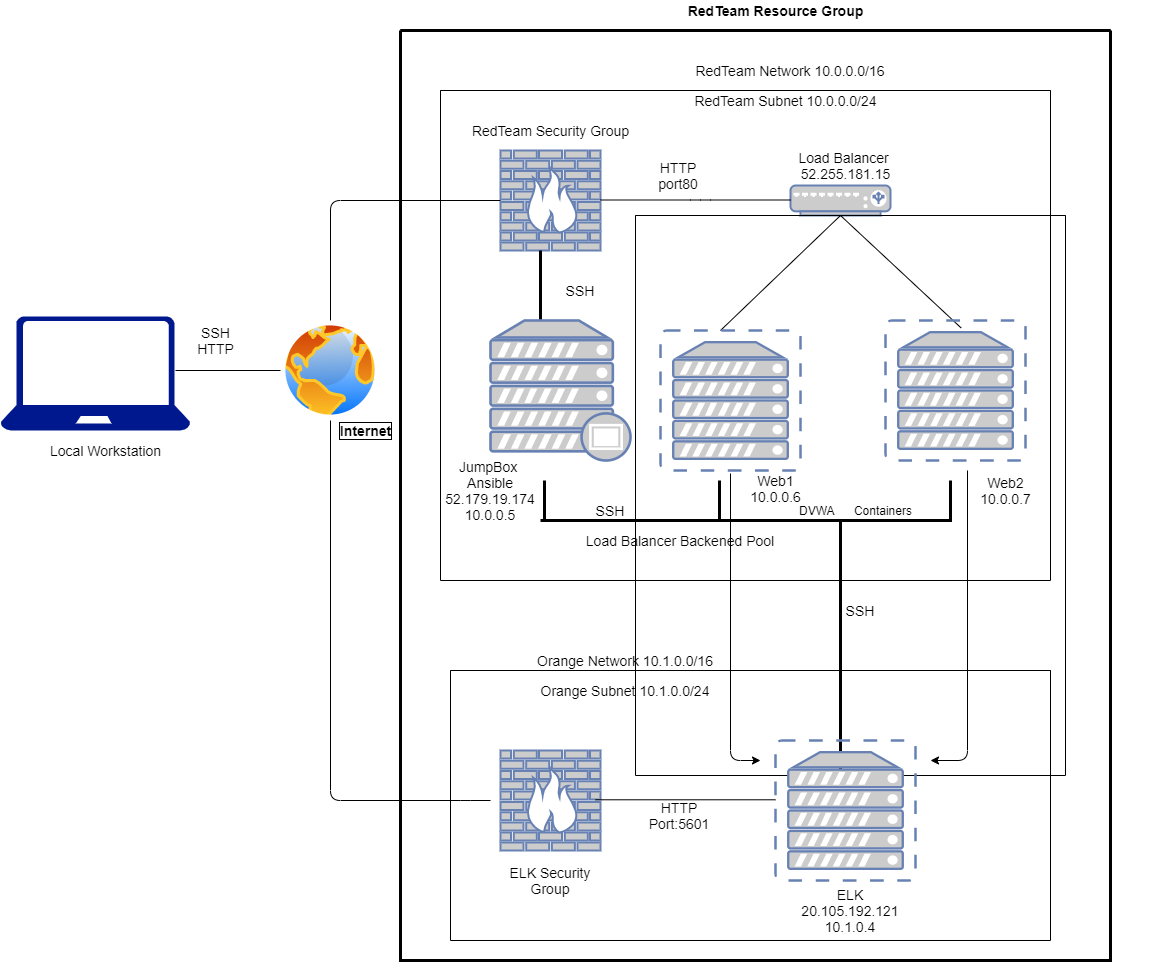

The diagram above was exported from draw.io. Its source (the exported page's mxGraphModel, read from the mxfile embedded in the PNG):
<mxGraphModel dx="2746" dy="969" grid="1" gridSize="10" guides="1" tooltips="1" connect="1" arrows="1" fold="1" page="1" pageScale="1" pageWidth="850" pageHeight="1100" math="0" shadow="0">
  <root>
    <mxCell id="0" />
    <mxCell id="1" parent="0" />
    <mxCell id="zZlpkulvHfhDvZLpDG2K-2" value="" style="aspect=fixed;pointerEvents=1;shadow=0;dashed=0;html=1;strokeColor=none;labelPosition=center;verticalLabelPosition=bottom;verticalAlign=top;align=center;fillColor=#00188D;shape=mxgraph.azure.laptop" parent="1" vertex="1">
      <mxGeometry x="-800" y="356" width="190" height="114" as="geometry" />
    </mxCell>
    <mxCell id="zZlpkulvHfhDvZLpDG2K-3" value="Local Workstation" style="text;html=1;resizable=0;autosize=1;align=center;verticalAlign=middle;points=[];fillColor=none;strokeColor=none;rounded=0;fontSize=14;" parent="1" vertex="1">
      <mxGeometry x="-760" y="480" width="130" height="20" as="geometry" />
    </mxCell>
    <mxCell id="zZlpkulvHfhDvZLpDG2K-4" value="" style="aspect=fixed;perimeter=ellipsePerimeter;html=1;align=center;shadow=0;dashed=0;spacingTop=3;image;image=img/lib/active_directory/internet_globe.svg;horizontal=0;" parent="1" vertex="1">
      <mxGeometry x="-520" y="360" width="100" height="100" as="geometry" />
    </mxCell>
    <mxCell id="zZlpkulvHfhDvZLpDG2K-5" value="Internet" style="text;html=1;resizable=0;autosize=1;align=center;verticalAlign=middle;points=[];fillColor=none;strokeColor=none;rounded=0;labelBorderColor=#000000;fontSize=14;fontStyle=1" parent="1" vertex="1">
      <mxGeometry x="-470" y="460" width="70" height="20" as="geometry" />
    </mxCell>
    <mxCell id="zZlpkulvHfhDvZLpDG2K-11" value="SSH&lt;br&gt;HTTP" style="text;html=1;resizable=0;autosize=1;align=center;verticalAlign=middle;points=[];fillColor=none;strokeColor=none;rounded=0;fontSize=14;" parent="1" vertex="1">
      <mxGeometry x="-610" y="360" width="50" height="40" as="geometry" />
    </mxCell>
    <mxCell id="zZlpkulvHfhDvZLpDG2K-13" value="" style="fontColor=#0066CC;verticalAlign=top;verticalLabelPosition=bottom;labelPosition=center;align=center;html=1;outlineConnect=0;fillColor=#CCCCCC;strokeColor=#6881B3;gradientColor=none;gradientDirection=north;strokeWidth=2;shape=mxgraph.networks.firewall;fontSize=14;" parent="1" vertex="1">
      <mxGeometry x="-300" y="190" width="100" height="100" as="geometry" />
    </mxCell>
    <mxCell id="zZlpkulvHfhDvZLpDG2K-14" value="RedTeam Security Group" style="text;html=1;resizable=0;autosize=1;align=center;verticalAlign=middle;points=[];fillColor=none;strokeColor=none;rounded=0;fontSize=14;" parent="1" vertex="1">
      <mxGeometry x="-335" y="160" width="170" height="20" as="geometry" />
    </mxCell>
    <mxCell id="zZlpkulvHfhDvZLpDG2K-15" value="" style="endArrow=none;html=1;fontSize=14;entryX=0;entryY=0.5;entryDx=0;entryDy=0;entryPerimeter=0;exitX=0.5;exitY=0;exitDx=0;exitDy=0;" parent="1" source="zZlpkulvHfhDvZLpDG2K-4" target="zZlpkulvHfhDvZLpDG2K-13" edge="1">
      <mxGeometry width="50" height="50" relative="1" as="geometry">
        <mxPoint x="-655" y="229.5" as="sourcePoint" />
        <mxPoint x="-545" y="229.5" as="targetPoint" />
        <Array as="points">
          <mxPoint x="-470" y="240" />
        </Array>
      </mxGeometry>
    </mxCell>
    <mxCell id="zZlpkulvHfhDvZLpDG2K-17" value="" style="fontColor=#0066CC;verticalAlign=top;verticalLabelPosition=bottom;labelPosition=center;align=center;html=1;outlineConnect=0;fillColor=#CCCCCC;strokeColor=#6881B3;gradientColor=none;gradientDirection=north;strokeWidth=2;shape=mxgraph.networks.load_balancer;fontSize=14;" parent="1" vertex="1">
      <mxGeometry x="-10" y="225" width="100" height="30" as="geometry" />
    </mxCell>
    <mxCell id="zZlpkulvHfhDvZLpDG2K-18" value="Load Balancer&amp;nbsp;&lt;br&gt;52.255.181.15" style="text;html=1;resizable=0;autosize=1;align=center;verticalAlign=middle;points=[];fillColor=none;strokeColor=none;rounded=0;fontSize=14;" parent="1" vertex="1">
      <mxGeometry x="-10" y="185" width="110" height="40" as="geometry" />
    </mxCell>
    <mxCell id="zZlpkulvHfhDvZLpDG2K-19" value="" style="endArrow=none;html=1;fontSize=14;" parent="1" edge="1">
      <mxGeometry width="50" height="50" relative="1" as="geometry">
        <mxPoint x="-200" y="239.5" as="sourcePoint" />
        <mxPoint x="-10" y="239.5" as="targetPoint" />
        <Array as="points">
          <mxPoint x="-100" y="239.5" />
        </Array>
      </mxGeometry>
    </mxCell>
    <mxCell id="zZlpkulvHfhDvZLpDG2K-25" value="" style="endArrow=none;html=1;fontSize=14;" parent="1" edge="1">
      <mxGeometry width="50" height="50" relative="1" as="geometry">
        <mxPoint x="-80" y="370" as="sourcePoint" />
        <mxPoint x="40" y="255" as="targetPoint" />
      </mxGeometry>
    </mxCell>
    <mxCell id="zZlpkulvHfhDvZLpDG2K-26" value="" style="endArrow=none;html=1;fontSize=14;entryX=0.5;entryY=1;entryDx=0;entryDy=0;entryPerimeter=0;exitX=0.54;exitY=0.053;exitDx=0;exitDy=0;exitPerimeter=0;" parent="1" source="zZlpkulvHfhDvZLpDG2K-21" target="zZlpkulvHfhDvZLpDG2K-17" edge="1">
      <mxGeometry width="50" height="50" relative="1" as="geometry">
        <mxPoint x="160" y="350" as="sourcePoint" />
        <mxPoint x="90" y="270" as="targetPoint" />
      </mxGeometry>
    </mxCell>
    <mxCell id="zZlpkulvHfhDvZLpDG2K-36" value="" style="endArrow=none;html=1;fontSize=14;strokeWidth=3;" parent="1" edge="1">
      <mxGeometry width="50" height="50" relative="1" as="geometry">
        <mxPoint x="-260" y="360" as="sourcePoint" />
        <mxPoint x="-260" y="290" as="targetPoint" />
        <Array as="points">
          <mxPoint x="-260" y="380" />
        </Array>
      </mxGeometry>
    </mxCell>
    <mxCell id="zZlpkulvHfhDvZLpDG2K-40" value="HTTP port80" style="text;html=1;strokeColor=none;fillColor=none;align=center;verticalAlign=middle;whiteSpace=wrap;rounded=0;fontSize=14;" parent="1" vertex="1">
      <mxGeometry x="-142" y="205" width="40" height="20" as="geometry" />
    </mxCell>
    <mxCell id="zZlpkulvHfhDvZLpDG2K-43" value="SSH" style="text;html=1;strokeColor=none;fillColor=none;align=center;verticalAlign=middle;whiteSpace=wrap;rounded=0;fontSize=14;" parent="1" vertex="1">
      <mxGeometry x="-210" y="540" width="40" height="20" as="geometry" />
    </mxCell>
    <mxCell id="zZlpkulvHfhDvZLpDG2K-44" value="JumpBox&amp;nbsp;&lt;br&gt;Ansible&lt;br&gt;52.179.19.174&lt;br&gt;10.0.0.5" style="text;html=1;strokeColor=none;fillColor=none;align=center;verticalAlign=middle;whiteSpace=wrap;rounded=0;fontSize=14;" parent="1" vertex="1">
      <mxGeometry x="-330" y="520" width="40" height="20" as="geometry" />
    </mxCell>
    <mxCell id="zZlpkulvHfhDvZLpDG2K-46" value="" style="swimlane;startSize=0;fontSize=14;" parent="1" vertex="1">
      <mxGeometry x="-165" y="255" width="430" height="560" as="geometry" />
    </mxCell>
    <mxCell id="zZlpkulvHfhDvZLpDG2K-21" value="" style="fontColor=#0066CC;verticalAlign=top;verticalLabelPosition=bottom;labelPosition=center;align=center;html=1;outlineConnect=0;fillColor=#CCCCCC;strokeColor=#6881B3;gradientColor=none;gradientDirection=north;strokeWidth=2;shape=mxgraph.networks.virtual_server;fontSize=14;" parent="zZlpkulvHfhDvZLpDG2K-46" vertex="1">
      <mxGeometry x="250" y="105" width="140" height="140" as="geometry" />
    </mxCell>
    <mxCell id="zZlpkulvHfhDvZLpDG2K-54" value="DVWA&amp;nbsp; &amp;nbsp; &amp;nbsp; Containers" style="text;html=1;resizable=0;autosize=1;align=center;verticalAlign=middle;points=[];fillColor=none;strokeColor=none;rounded=0;fontSize=12;" parent="zZlpkulvHfhDvZLpDG2K-46" vertex="1">
      <mxGeometry x="155" y="285" width="130" height="20" as="geometry" />
    </mxCell>
    <mxCell id="zZlpkulvHfhDvZLpDG2K-22" value="" style="fontColor=#0066CC;verticalAlign=top;verticalLabelPosition=bottom;labelPosition=center;align=center;html=1;outlineConnect=0;fillColor=#CCCCCC;strokeColor=#6881B3;gradientColor=none;gradientDirection=north;strokeWidth=2;shape=mxgraph.networks.virtual_server;fontSize=14;" parent="zZlpkulvHfhDvZLpDG2K-46" vertex="1">
      <mxGeometry x="25" y="115" width="140" height="140" as="geometry" />
    </mxCell>
    <mxCell id="zZlpkulvHfhDvZLpDG2K-31" value="&lt;br&gt;Web1&lt;br&gt;10.0.0.6" style="text;html=1;resizable=0;autosize=1;align=center;verticalAlign=middle;points=[];fillColor=none;strokeColor=none;rounded=0;fontSize=14;" parent="zZlpkulvHfhDvZLpDG2K-46" vertex="1">
      <mxGeometry x="105" y="235" width="70" height="60" as="geometry" />
    </mxCell>
    <mxCell id="zZlpkulvHfhDvZLpDG2K-32" value="Web2&lt;br&gt;10.0.0.7" style="text;html=1;resizable=0;autosize=1;align=center;verticalAlign=middle;points=[];fillColor=none;strokeColor=none;rounded=0;fontSize=14;" parent="zZlpkulvHfhDvZLpDG2K-46" vertex="1">
      <mxGeometry x="335" y="255" width="70" height="40" as="geometry" />
    </mxCell>
    <mxCell id="JjB_Yo1MP402zjku7vU--45" value="" style="shape=partialRectangle;whiteSpace=wrap;html=1;right=0;top=0;bottom=0;fillColor=none;routingCenterX=-0.5;fontSize=14;strokeColor=#000000;strokeWidth=3;" vertex="1" parent="zZlpkulvHfhDvZLpDG2K-46">
      <mxGeometry x="205" y="305" width="320" height="255" as="geometry" />
    </mxCell>
    <mxCell id="JjB_Yo1MP402zjku7vU--46" value="SSH" style="text;html=1;strokeColor=none;fillColor=none;align=center;verticalAlign=middle;whiteSpace=wrap;rounded=0;fontSize=14;" vertex="1" parent="zZlpkulvHfhDvZLpDG2K-46">
      <mxGeometry x="205" y="385" width="40" height="20" as="geometry" />
    </mxCell>
    <mxCell id="zZlpkulvHfhDvZLpDG2K-47" value="Load Balancer Backened Pool&lt;br&gt;" style="text;html=1;strokeColor=none;fillColor=none;align=center;verticalAlign=middle;whiteSpace=wrap;rounded=0;fontSize=14;" parent="1" vertex="1">
      <mxGeometry x="-230" y="570" width="220" height="20" as="geometry" />
    </mxCell>
    <mxCell id="zZlpkulvHfhDvZLpDG2K-48" value="" style="swimlane;startSize=0;fontSize=14;" parent="1" vertex="1">
      <mxGeometry x="-360" y="130" width="610" height="490" as="geometry" />
    </mxCell>
    <mxCell id="zZlpkulvHfhDvZLpDG2K-52" value="RedTeam Subnet 10.0.0.0/24" style="text;html=1;resizable=0;autosize=1;align=center;verticalAlign=middle;points=[];fillColor=none;strokeColor=none;rounded=0;fontSize=14;" parent="zZlpkulvHfhDvZLpDG2K-48" vertex="1">
      <mxGeometry x="245" width="200" height="20" as="geometry" />
    </mxCell>
    <mxCell id="zZlpkulvHfhDvZLpDG2K-41" value="SSH" style="text;html=1;strokeColor=none;fillColor=none;align=center;verticalAlign=middle;whiteSpace=wrap;rounded=0;fontSize=14;" parent="zZlpkulvHfhDvZLpDG2K-48" vertex="1">
      <mxGeometry x="120" y="190" width="40" height="20" as="geometry" />
    </mxCell>
    <mxCell id="zZlpkulvHfhDvZLpDG2K-35" value="" style="fontColor=#0066CC;verticalAlign=top;verticalLabelPosition=bottom;labelPosition=center;align=center;html=1;outlineConnect=0;fillColor=#CCCCCC;strokeColor=#6881B3;gradientColor=none;gradientDirection=north;strokeWidth=2;shape=mxgraph.networks.proxy_server;fontSize=14;" parent="zZlpkulvHfhDvZLpDG2K-48" vertex="1">
      <mxGeometry x="50" y="230" width="140" height="140" as="geometry" />
    </mxCell>
    <mxCell id="zZlpkulvHfhDvZLpDG2K-51" value="RedTeam Resource Group" style="text;html=1;resizable=0;autosize=1;align=center;verticalAlign=middle;points=[];fillColor=none;strokeColor=none;rounded=0;fontSize=14;fontStyle=1" parent="1" vertex="1">
      <mxGeometry x="-120" y="40" width="190" height="20" as="geometry" />
    </mxCell>
    <mxCell id="JjB_Yo1MP402zjku7vU--1" value="" style="fontColor=#0066CC;verticalAlign=top;verticalLabelPosition=bottom;labelPosition=center;align=center;html=1;outlineConnect=0;fillColor=#CCCCCC;strokeColor=#6881B3;gradientColor=none;gradientDirection=north;strokeWidth=2;shape=mxgraph.networks.firewall;" vertex="1" parent="1">
      <mxGeometry x="-300" y="790" width="100" height="100" as="geometry" />
    </mxCell>
    <mxCell id="JjB_Yo1MP402zjku7vU--2" value="" style="fontColor=#0066CC;verticalAlign=top;verticalLabelPosition=bottom;labelPosition=center;align=center;html=1;outlineConnect=0;fillColor=#CCCCCC;strokeColor=#6881B3;gradientColor=none;gradientDirection=north;strokeWidth=2;shape=mxgraph.networks.virtual_server;fontSize=14;" vertex="1" parent="1">
      <mxGeometry x="-25" y="780" width="140" height="140" as="geometry" />
    </mxCell>
    <mxCell id="JjB_Yo1MP402zjku7vU--3" value="" style="endArrow=none;html=1;entryX=0;entryY=0.5;entryDx=0;entryDy=0;" edge="1" parent="1" target="zZlpkulvHfhDvZLpDG2K-4">
      <mxGeometry width="50" height="50" relative="1" as="geometry">
        <mxPoint x="-625" y="410" as="sourcePoint" />
        <mxPoint x="-550" y="400" as="targetPoint" />
      </mxGeometry>
    </mxCell>
    <mxCell id="JjB_Yo1MP402zjku7vU--6" value="" style="endArrow=none;html=1;entryX=0.5;entryY=1;entryDx=0;entryDy=0;" edge="1" parent="1" target="zZlpkulvHfhDvZLpDG2K-4">
      <mxGeometry width="50" height="50" relative="1" as="geometry">
        <mxPoint x="-310" y="840" as="sourcePoint" />
        <mxPoint x="-530" y="650" as="targetPoint" />
        <Array as="points">
          <mxPoint x="-340" y="840" />
          <mxPoint x="-470" y="840" />
        </Array>
      </mxGeometry>
    </mxCell>
    <mxCell id="JjB_Yo1MP402zjku7vU--8" value="" style="endArrow=none;html=1;" edge="1" parent="1">
      <mxGeometry width="50" height="50" relative="1" as="geometry">
        <mxPoint x="-205" y="839.29" as="sourcePoint" />
        <mxPoint x="-25" y="839.29" as="targetPoint" />
      </mxGeometry>
    </mxCell>
    <mxCell id="JjB_Yo1MP402zjku7vU--16" value="" style="endArrow=classic;html=1;fontSize=14;" edge="1" parent="1">
      <mxGeometry width="50" height="50" relative="1" as="geometry">
        <mxPoint x="-70" y="513" as="sourcePoint" />
        <mxPoint x="-40" y="800" as="targetPoint" />
        <Array as="points">
          <mxPoint x="-70" y="800" />
        </Array>
      </mxGeometry>
    </mxCell>
    <mxCell id="JjB_Yo1MP402zjku7vU--17" value="" style="endArrow=classic;html=1;fontSize=14;" edge="1" parent="1">
      <mxGeometry width="50" height="50" relative="1" as="geometry">
        <mxPoint x="167" y="510" as="sourcePoint" />
        <mxPoint x="130" y="800" as="targetPoint" />
        <Array as="points">
          <mxPoint x="167" y="800" />
        </Array>
      </mxGeometry>
    </mxCell>
    <mxCell id="JjB_Yo1MP402zjku7vU--19" value="" style="swimlane;startSize=0;fontSize=14;" vertex="1" parent="1">
      <mxGeometry x="-350" y="710" width="600" height="270" as="geometry" />
    </mxCell>
    <mxCell id="JjB_Yo1MP402zjku7vU--26" value="Orange Subnet 10.1.0.0/24" style="text;html=1;strokeColor=none;fillColor=none;align=center;verticalAlign=middle;whiteSpace=wrap;rounded=0;fontSize=14;" vertex="1" parent="JjB_Yo1MP402zjku7vU--19">
      <mxGeometry x="80" y="10" width="190" height="20" as="geometry" />
    </mxCell>
    <mxCell id="JjB_Yo1MP402zjku7vU--13" value="ELK&lt;br style=&quot;font-size: 14px;&quot;&gt;20.105.192.121&lt;br style=&quot;font-size: 14px;&quot;&gt;10.1.0.4" style="text;html=1;strokeColor=none;fillColor=none;align=center;verticalAlign=middle;whiteSpace=wrap;rounded=0;fontSize=14;" vertex="1" parent="JjB_Yo1MP402zjku7vU--19">
      <mxGeometry x="380" y="230" width="40" height="20" as="geometry" />
    </mxCell>
    <mxCell id="JjB_Yo1MP402zjku7vU--7" value="ELK Security Group" style="text;html=1;strokeColor=none;fillColor=none;align=center;verticalAlign=middle;whiteSpace=wrap;rounded=0;fontSize=14;" vertex="1" parent="JjB_Yo1MP402zjku7vU--19">
      <mxGeometry x="40" y="190" width="120" height="40" as="geometry" />
    </mxCell>
    <mxCell id="JjB_Yo1MP402zjku7vU--9" value="HTTP&lt;br&gt;Port:5601" style="text;html=1;strokeColor=none;fillColor=none;align=center;verticalAlign=middle;whiteSpace=wrap;rounded=0;fontSize=14;" vertex="1" parent="JjB_Yo1MP402zjku7vU--19">
      <mxGeometry x="188" y="130" width="82" height="30" as="geometry" />
    </mxCell>
    <mxCell id="JjB_Yo1MP402zjku7vU--22" value="" style="swimlane;startSize=0;fontSize=14;strokeWidth=3;" vertex="1" parent="1">
      <mxGeometry x="-400" y="70" width="710" height="930" as="geometry" />
    </mxCell>
    <mxCell id="JjB_Yo1MP402zjku7vU--23" value="RedTeam Network 10.0.0.0/16" style="text;html=1;strokeColor=none;fillColor=none;align=center;verticalAlign=middle;whiteSpace=wrap;rounded=0;fontSize=14;" vertex="1" parent="1">
      <mxGeometry x="-135" y="100" width="250" height="20" as="geometry" />
    </mxCell>
    <mxCell id="JjB_Yo1MP402zjku7vU--24" value="Orange Network 10.1.0.0/16" style="text;html=1;strokeColor=none;fillColor=none;align=center;verticalAlign=middle;whiteSpace=wrap;rounded=0;fontSize=14;" vertex="1" parent="1">
      <mxGeometry x="-280" y="690" width="210" height="20" as="geometry" />
    </mxCell>
    <mxCell id="JjB_Yo1MP402zjku7vU--40" value="" style="shape=partialRectangle;whiteSpace=wrap;html=1;top=0;left=0;fillColor=none;fontSize=14;strokeColor=#000000;strokeWidth=3;" vertex="1" parent="1">
      <mxGeometry x="-260" y="520" width="410" height="40" as="geometry" />
    </mxCell>
    <mxCell id="JjB_Yo1MP402zjku7vU--42" value="" style="shape=partialRectangle;whiteSpace=wrap;html=1;top=0;bottom=0;fillColor=none;fontSize=14;strokeColor=#000000;strokeWidth=3;" vertex="1" parent="1">
      <mxGeometry x="-256" y="520" width="175" height="40" as="geometry" />
    </mxCell>
  </root>
</mxGraphModel>